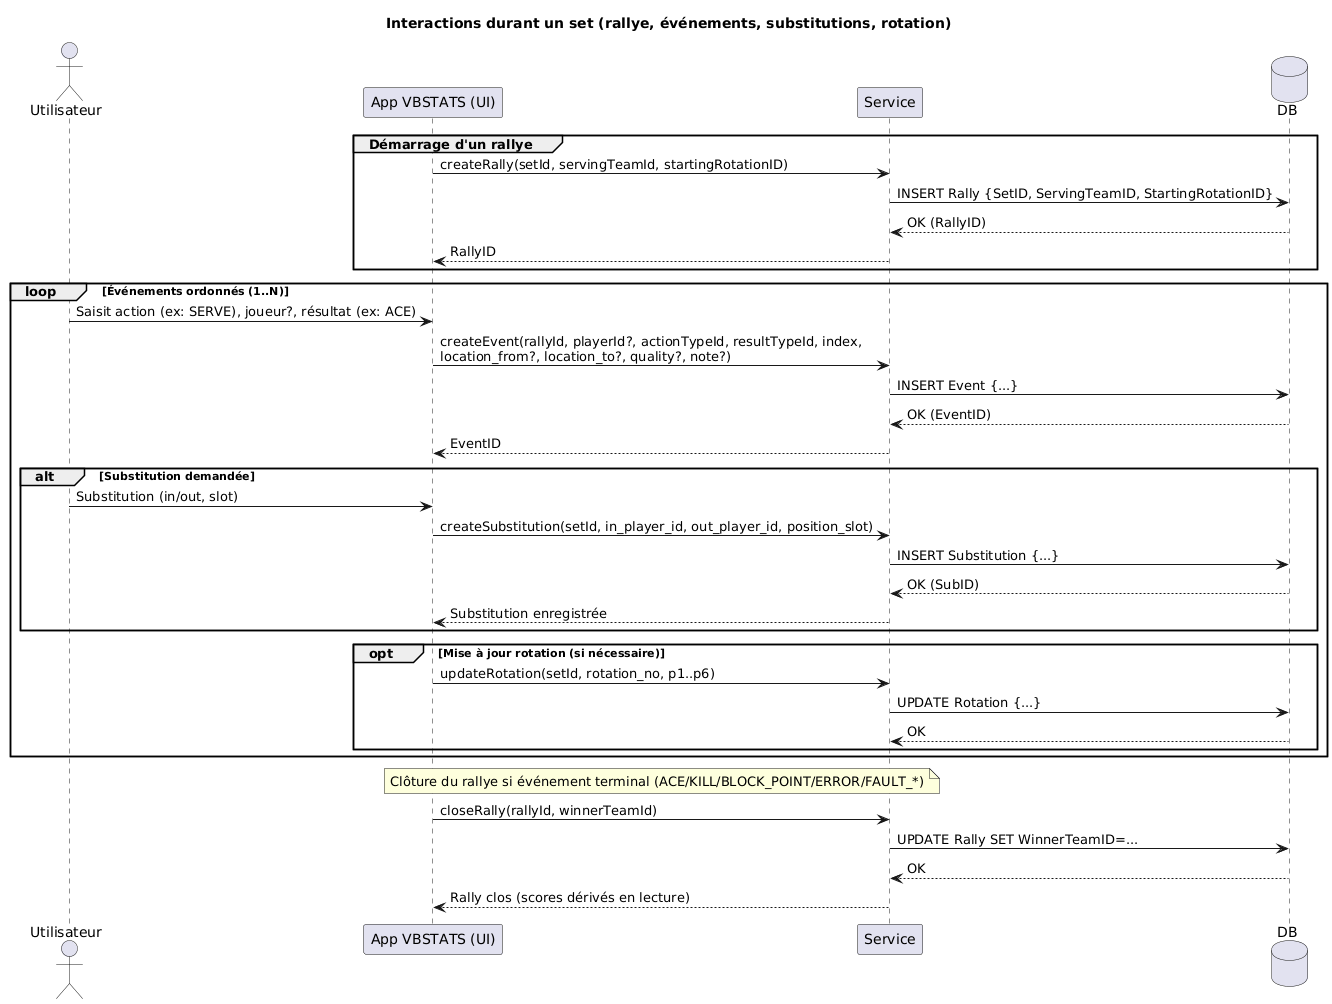

The diagram above was rendered by PlantUML. Its source (embedded in the PNG):
@startuml
title Interactions durant un set (rallye, événements, substitutions, rotation)

actor "Utilisateur" as U
participant "App VBSTATS (UI)" as UI
participant "Service" as S
database "DB" as DB

group Démarrage d'un rallye
  UI -> S: createRally(setId, servingTeamId, startingRotationID)
  S -> DB: INSERT Rally {SetID, ServingTeamID, StartingRotationID}
  DB --> S: OK (RallyID)
  S --> UI: RallyID
end

loop Événements ordonnés (1..N)
  U -> UI: Saisit action (ex: SERVE), joueur?, résultat (ex: ACE)
  UI -> S: createEvent(rallyId, playerId?, actionTypeId, resultTypeId, index, \nlocation_from?, location_to?, quality?, note?)
  S -> DB: INSERT Event {...}
  DB --> S: OK (EventID)
  S --> UI: EventID

  alt Substitution demandée
    U -> UI: Substitution (in/out, slot)
    UI -> S: createSubstitution(setId, in_player_id, out_player_id, position_slot)
    S -> DB: INSERT Substitution {...}
    DB --> S: OK (SubID)
    S --> UI: Substitution enregistrée
  end

  opt Mise à jour rotation (si nécessaire)
    UI -> S: updateRotation(setId, rotation_no, p1..p6)
    S -> DB: UPDATE Rotation {...}
    DB --> S: OK
  end
end

note over UI,S: Clôture du rallye si événement terminal (ACE/KILL/BLOCK_POINT/ERROR/FAULT_*)
UI -> S: closeRally(rallyId, winnerTeamId)
S -> DB: UPDATE Rally SET WinnerTeamID=...
DB --> S: OK
S --> UI: Rally clos (scores dérivés en lecture)
@enduml